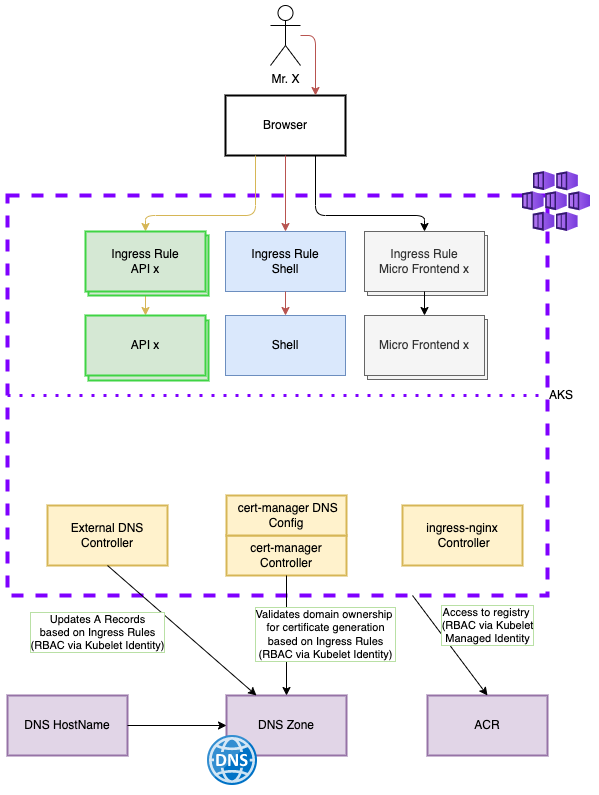

The diagram above was exported from draw.io. Its source (the exported page's mxGraphModel, read from the mxfile embedded in the PNG):
<mxGraphModel dx="1548" dy="1763" grid="1" gridSize="10" guides="1" tooltips="1" connect="1" arrows="1" fold="1" page="1" pageScale="1" pageWidth="827" pageHeight="1169" math="0" shadow="0">
  <root>
    <mxCell id="0" />
    <mxCell id="1" parent="0" />
    <mxCell id="STN5SAKgI-gW_0cq1w93-1" value="AKS" style="rounded=0;whiteSpace=wrap;html=1;verticalAlign=middle;strokeWidth=4;labelPosition=right;verticalLabelPosition=middle;align=left;strokeColor=#7F00FF;dashed=1;" vertex="1" parent="1">
      <mxGeometry y="160" width="540" height="400" as="geometry" />
    </mxCell>
    <mxCell id="STN5SAKgI-gW_0cq1w93-2" value="Ingress Rule&lt;br&gt;Shell" style="rounded=0;whiteSpace=wrap;html=1;fillColor=#dae8fc;strokeColor=#6c8ebf;" vertex="1" parent="1">
      <mxGeometry x="218" y="196" width="120" height="60" as="geometry" />
    </mxCell>
    <mxCell id="STN5SAKgI-gW_0cq1w93-3" value="DNS HostName" style="rounded=0;whiteSpace=wrap;html=1;fillColor=#e1d5e7;strokeColor=#9673a6;strokeWidth=2;" vertex="1" parent="1">
      <mxGeometry y="660" width="120" height="60" as="geometry" />
    </mxCell>
    <mxCell id="STN5SAKgI-gW_0cq1w93-4" value="Shell" style="rounded=0;whiteSpace=wrap;html=1;fillColor=#dae8fc;strokeColor=#6c8ebf;" vertex="1" parent="1">
      <mxGeometry x="218" y="280" width="120" height="60" as="geometry" />
    </mxCell>
    <mxCell id="STN5SAKgI-gW_0cq1w93-5" value="Mr. X" style="shape=umlActor;verticalLabelPosition=bottom;verticalAlign=top;html=1;outlineConnect=0;" vertex="1" parent="1">
      <mxGeometry x="263" y="-30" width="30" height="60" as="geometry" />
    </mxCell>
    <mxCell id="STN5SAKgI-gW_0cq1w93-6" value="Browser" style="rounded=0;whiteSpace=wrap;html=1;strokeWidth=2;" vertex="1" parent="1">
      <mxGeometry x="218" y="60" width="120" height="60" as="geometry" />
    </mxCell>
    <mxCell id="STN5SAKgI-gW_0cq1w93-7" value="" style="endArrow=classic;html=1;exitX=0.5;exitY=1;exitDx=0;exitDy=0;entryX=0.5;entryY=0;entryDx=0;entryDy=0;fillColor=#fff2cc;strokeColor=#d6b656;" edge="1" parent="1" source="STN5SAKgI-gW_0cq1w93-35" target="STN5SAKgI-gW_0cq1w93-32">
      <mxGeometry width="50" height="50" relative="1" as="geometry">
        <mxPoint x="210" y="236" as="sourcePoint" />
        <mxPoint x="320" y="446" as="targetPoint" />
      </mxGeometry>
    </mxCell>
    <mxCell id="STN5SAKgI-gW_0cq1w93-8" value="" style="endArrow=classic;html=1;exitX=0.5;exitY=1;exitDx=0;exitDy=0;entryX=0.5;entryY=0;entryDx=0;entryDy=0;fillColor=#f8cecc;strokeColor=#b85450;" edge="1" parent="1" source="STN5SAKgI-gW_0cq1w93-2" target="STN5SAKgI-gW_0cq1w93-4">
      <mxGeometry width="50" height="50" relative="1" as="geometry">
        <mxPoint x="215" y="236" as="sourcePoint" />
        <mxPoint x="465" y="446" as="targetPoint" />
      </mxGeometry>
    </mxCell>
    <mxCell id="STN5SAKgI-gW_0cq1w93-9" value="" style="endArrow=classic;html=1;exitX=0.5;exitY=1;exitDx=0;exitDy=0;entryX=0.5;entryY=0;entryDx=0;entryDy=0;fillColor=#f8cecc;strokeColor=#b85450;" edge="1" parent="1" source="STN5SAKgI-gW_0cq1w93-6" target="STN5SAKgI-gW_0cq1w93-2">
      <mxGeometry width="50" height="50" relative="1" as="geometry">
        <mxPoint x="430" y="480" as="sourcePoint" />
        <mxPoint x="480" y="430" as="targetPoint" />
      </mxGeometry>
    </mxCell>
    <mxCell id="STN5SAKgI-gW_0cq1w93-10" value="" style="endArrow=classic;html=1;fillColor=#fff2cc;strokeColor=#d6b656;exitX=0.25;exitY=1;exitDx=0;exitDy=0;entryX=0.5;entryY=0;entryDx=0;entryDy=0;rounded=1;edgeStyle=orthogonalEdgeStyle;" edge="1" parent="1" source="STN5SAKgI-gW_0cq1w93-6" target="STN5SAKgI-gW_0cq1w93-35">
      <mxGeometry width="50" height="50" relative="1" as="geometry">
        <mxPoint x="450" y="120" as="sourcePoint" />
        <mxPoint x="480" y="430" as="targetPoint" />
        <Array as="points">
          <mxPoint x="248" y="180" />
          <mxPoint x="138" y="180" />
        </Array>
      </mxGeometry>
    </mxCell>
    <mxCell id="STN5SAKgI-gW_0cq1w93-11" value="ACR" style="rounded=0;whiteSpace=wrap;html=1;fillColor=#e1d5e7;strokeColor=#9673a6;strokeWidth=2;" vertex="1" parent="1">
      <mxGeometry x="420" y="660" width="120" height="60" as="geometry" />
    </mxCell>
    <mxCell id="STN5SAKgI-gW_0cq1w93-12" value="Access to registry &lt;br&gt;(RBAC via Kubelet&lt;br&gt;Managed Identity" style="endArrow=none;html=1;entryX=0.75;entryY=1;entryDx=0;entryDy=0;labelBorderColor=#B9E0A5;endFill=0;startArrow=classic;startFill=1;exitX=0.5;exitY=0;exitDx=0;exitDy=0;" edge="1" parent="1" source="STN5SAKgI-gW_0cq1w93-11" target="STN5SAKgI-gW_0cq1w93-1">
      <mxGeometry x="-0.104" y="-42" width="50" height="50" relative="1" as="geometry">
        <mxPoint x="280" y="607.5" as="sourcePoint" />
        <mxPoint x="455" y="650" as="targetPoint" />
        <mxPoint as="offset" />
      </mxGeometry>
    </mxCell>
    <mxCell id="STN5SAKgI-gW_0cq1w93-13" value="DNS Zone" style="rounded=0;whiteSpace=wrap;html=1;fillColor=#e1d5e7;strokeColor=#9673a6;strokeWidth=2;" vertex="1" parent="1">
      <mxGeometry x="219" y="660" width="120" height="60" as="geometry" />
    </mxCell>
    <mxCell id="STN5SAKgI-gW_0cq1w93-14" value="" style="endArrow=classic;html=1;exitX=1;exitY=0.5;exitDx=0;exitDy=0;entryX=0;entryY=0.5;entryDx=0;entryDy=0;" edge="1" parent="1" source="STN5SAKgI-gW_0cq1w93-3" target="STN5SAKgI-gW_0cq1w93-13">
      <mxGeometry width="50" height="50" relative="1" as="geometry">
        <mxPoint x="790" y="940" as="sourcePoint" />
        <mxPoint x="840" y="890" as="targetPoint" />
      </mxGeometry>
    </mxCell>
    <mxCell id="STN5SAKgI-gW_0cq1w93-15" value="ingress-nginx&lt;br&gt;&amp;nbsp;Controller" style="rounded=0;whiteSpace=wrap;html=1;fillColor=#fff2cc;strokeColor=#d6b656;strokeWidth=2;" vertex="1" parent="1">
      <mxGeometry x="395" y="470" width="120" height="60" as="geometry" />
    </mxCell>
    <mxCell id="STN5SAKgI-gW_0cq1w93-20" value="cert-manager Controller" style="rounded=0;whiteSpace=wrap;html=1;fillColor=#fff2cc;strokeColor=#d6b656;strokeWidth=2;" vertex="1" parent="1">
      <mxGeometry x="219" y="500" width="120" height="40" as="geometry" />
    </mxCell>
    <mxCell id="STN5SAKgI-gW_0cq1w93-21" value="&amp;nbsp;cert-manager DNS Config" style="rounded=0;whiteSpace=wrap;html=1;fillColor=#fff2cc;strokeColor=#d6b656;strokeWidth=2;" vertex="1" parent="1">
      <mxGeometry x="219" y="460" width="120" height="40" as="geometry" />
    </mxCell>
    <mxCell id="STN5SAKgI-gW_0cq1w93-24" value="External DNS Controller" style="rounded=0;whiteSpace=wrap;html=1;fillColor=#fff2cc;strokeColor=#d6b656;strokeWidth=2;" vertex="1" parent="1">
      <mxGeometry x="40" y="470" width="120" height="60" as="geometry" />
    </mxCell>
    <mxCell id="STN5SAKgI-gW_0cq1w93-27" value="Updates A Records&lt;br&gt;based on Ingress Rules&lt;br&gt;(RBAC via Kubelet Identity)" style="endArrow=none;html=1;entryX=0.5;entryY=1;entryDx=0;entryDy=0;exitX=0.25;exitY=0;exitDx=0;exitDy=0;labelBorderColor=#B9E0A5;startArrow=classic;startFill=1;endFill=0;" edge="1" parent="1" source="STN5SAKgI-gW_0cq1w93-13" target="STN5SAKgI-gW_0cq1w93-24">
      <mxGeometry x="0.6254" y="57" width="50" height="50" relative="1" as="geometry">
        <mxPoint x="-120" y="460" as="sourcePoint" />
        <mxPoint x="-60" y="395" as="targetPoint" />
        <mxPoint as="offset" />
      </mxGeometry>
    </mxCell>
    <mxCell id="STN5SAKgI-gW_0cq1w93-28" value="Validates domain ownership&amp;nbsp;&lt;br&gt;for certificate generation&lt;br&gt;based on Ingress Rules&lt;br&gt;(RBAC via Kubelet Identity)" style="endArrow=none;html=1;entryX=0.5;entryY=1;entryDx=0;entryDy=0;labelBorderColor=#B9E0A5;startArrow=classic;startFill=1;endFill=0;exitX=0.5;exitY=0;exitDx=0;exitDy=0;" edge="1" parent="1" source="STN5SAKgI-gW_0cq1w93-13" target="STN5SAKgI-gW_0cq1w93-20">
      <mxGeometry x="0.0216" y="-39" width="50" height="50" relative="1" as="geometry">
        <mxPoint x="110" y="669.9999999999998" as="sourcePoint" />
        <mxPoint x="110" y="540.0000000000002" as="targetPoint" />
        <mxPoint as="offset" />
      </mxGeometry>
    </mxCell>
    <mxCell id="STN5SAKgI-gW_0cq1w93-29" value="" style="endArrow=classic;html=1;entryX=0.75;entryY=0;entryDx=0;entryDy=0;fillColor=#f8cecc;strokeColor=#b85450;" edge="1" parent="1" source="STN5SAKgI-gW_0cq1w93-5" target="STN5SAKgI-gW_0cq1w93-6">
      <mxGeometry width="50" height="50" relative="1" as="geometry">
        <mxPoint x="280" y="-100" as="sourcePoint" />
        <mxPoint x="300" y="226" as="targetPoint" />
        <Array as="points">
          <mxPoint x="308" />
        </Array>
      </mxGeometry>
    </mxCell>
    <mxCell id="STN5SAKgI-gW_0cq1w93-30" value="" style="endArrow=none;dashed=1;html=1;dashPattern=1 3;strokeWidth=3;rounded=0;entryX=1;entryY=0.5;entryDx=0;entryDy=0;exitX=0;exitY=0.5;exitDx=0;exitDy=0;strokeColor=#7F00FF;" edge="1" parent="1" source="STN5SAKgI-gW_0cq1w93-1" target="STN5SAKgI-gW_0cq1w93-1">
      <mxGeometry width="50" height="50" relative="1" as="geometry">
        <mxPoint x="290" y="470" as="sourcePoint" />
        <mxPoint x="340" y="420" as="targetPoint" />
      </mxGeometry>
    </mxCell>
    <mxCell id="STN5SAKgI-gW_0cq1w93-31" value="API x" style="rounded=0;whiteSpace=wrap;html=1;fillColor=#d5e8d4;strokeColor=#3FD444;strokeWidth=2;" vertex="1" parent="1">
      <mxGeometry x="81" y="285" width="120" height="60" as="geometry" />
    </mxCell>
    <mxCell id="STN5SAKgI-gW_0cq1w93-32" value="API x" style="rounded=0;whiteSpace=wrap;html=1;fillColor=#d5e8d4;strokeColor=#3FD444;strokeWidth=2;" vertex="1" parent="1">
      <mxGeometry x="78" y="280" width="120" height="60" as="geometry" />
    </mxCell>
    <mxCell id="STN5SAKgI-gW_0cq1w93-34" value="Ingress Rules API x" style="rounded=0;whiteSpace=wrap;html=1;fillColor=#d5e8d4;strokeColor=#3FD444;strokeWidth=2;" vertex="1" parent="1">
      <mxGeometry x="81" y="200" width="120" height="60" as="geometry" />
    </mxCell>
    <mxCell id="STN5SAKgI-gW_0cq1w93-35" value="Ingress Rule&lt;br&gt;API x" style="rounded=0;whiteSpace=wrap;html=1;fillColor=#d5e8d4;strokeColor=#3FD444;strokeWidth=2;" vertex="1" parent="1">
      <mxGeometry x="78" y="196" width="120" height="60" as="geometry" />
    </mxCell>
    <mxCell id="STN5SAKgI-gW_0cq1w93-37" value="Ingress Rule Micro Frontend x" style="rounded=0;whiteSpace=wrap;html=1;fillColor=#f5f5f5;strokeColor=#666666;fontColor=#333333;" vertex="1" parent="1">
      <mxGeometry x="360" y="200" width="120" height="60" as="geometry" />
    </mxCell>
    <mxCell id="STN5SAKgI-gW_0cq1w93-38" value="Ingress Rule&lt;br&gt;Micro Frontend x" style="rounded=0;whiteSpace=wrap;html=1;fillColor=#f5f5f5;strokeColor=#666666;fontColor=#333333;" vertex="1" parent="1">
      <mxGeometry x="357" y="196" width="120" height="60" as="geometry" />
    </mxCell>
    <mxCell id="STN5SAKgI-gW_0cq1w93-39" value="Ingress Rule Micro Frontend x" style="rounded=0;whiteSpace=wrap;html=1;fillColor=#f5f5f5;strokeColor=#666666;fontColor=#333333;" vertex="1" parent="1">
      <mxGeometry x="360" y="284" width="120" height="60" as="geometry" />
    </mxCell>
    <mxCell id="STN5SAKgI-gW_0cq1w93-40" value="Micro Frontend x" style="rounded=0;whiteSpace=wrap;html=1;fillColor=#f5f5f5;strokeColor=#666666;fontColor=#333333;" vertex="1" parent="1">
      <mxGeometry x="357" y="280" width="120" height="60" as="geometry" />
    </mxCell>
    <mxCell id="STN5SAKgI-gW_0cq1w93-41" value="" style="endArrow=none;html=1;labelBorderColor=#B9E0A5;endFill=0;startArrow=classic;startFill=1;exitX=0.5;exitY=0;exitDx=0;exitDy=0;entryX=0.75;entryY=1;entryDx=0;entryDy=0;rounded=1;edgeStyle=orthogonalEdgeStyle;" edge="1" parent="1" source="STN5SAKgI-gW_0cq1w93-38" target="STN5SAKgI-gW_0cq1w93-6">
      <mxGeometry width="50" height="50" relative="1" as="geometry">
        <mxPoint x="465" y="669.9999999999998" as="sourcePoint" />
        <mxPoint x="464.99999999999955" y="570.0000000000002" as="targetPoint" />
        <Array as="points">
          <mxPoint x="417" y="180" />
          <mxPoint x="308" y="180" />
        </Array>
      </mxGeometry>
    </mxCell>
    <mxCell id="STN5SAKgI-gW_0cq1w93-44" value="" style="aspect=fixed;html=1;points=[];align=center;image;fontSize=12;image=img/lib/azure2/containers/Kubernetes_Services.svg;rounded=1;shadow=1;dashed=1;strokeColor=#A680B8;strokeWidth=4;" vertex="1" parent="1">
      <mxGeometry x="515" y="136" width="68" height="60" as="geometry" />
    </mxCell>
    <mxCell id="5LeK1Yz5D1i37KmvWEIu-1" value="" style="endArrow=none;html=1;entryX=0.5;entryY=1;entryDx=0;entryDy=0;labelBorderColor=#B9E0A5;endFill=0;startArrow=classic;startFill=1;exitX=0.5;exitY=0;exitDx=0;exitDy=0;" edge="1" parent="1">
      <mxGeometry width="50" height="50" relative="1" as="geometry">
        <mxPoint x="417" y="280" as="sourcePoint" />
        <mxPoint x="417" y="256" as="targetPoint" />
      </mxGeometry>
    </mxCell>
    <mxCell id="fe9OnEmSS-yDrCd3FZZ_-1" value="" style="sketch=0;aspect=fixed;html=1;points=[];align=center;image;fontSize=12;image=img/lib/mscae/DNS.svg;rounded=1;shadow=1;dashed=1;strokeColor=#7F00FF;strokeWidth=2;" vertex="1" parent="1">
      <mxGeometry x="200" y="700" width="50" height="50" as="geometry" />
    </mxCell>
  </root>
</mxGraphModel>